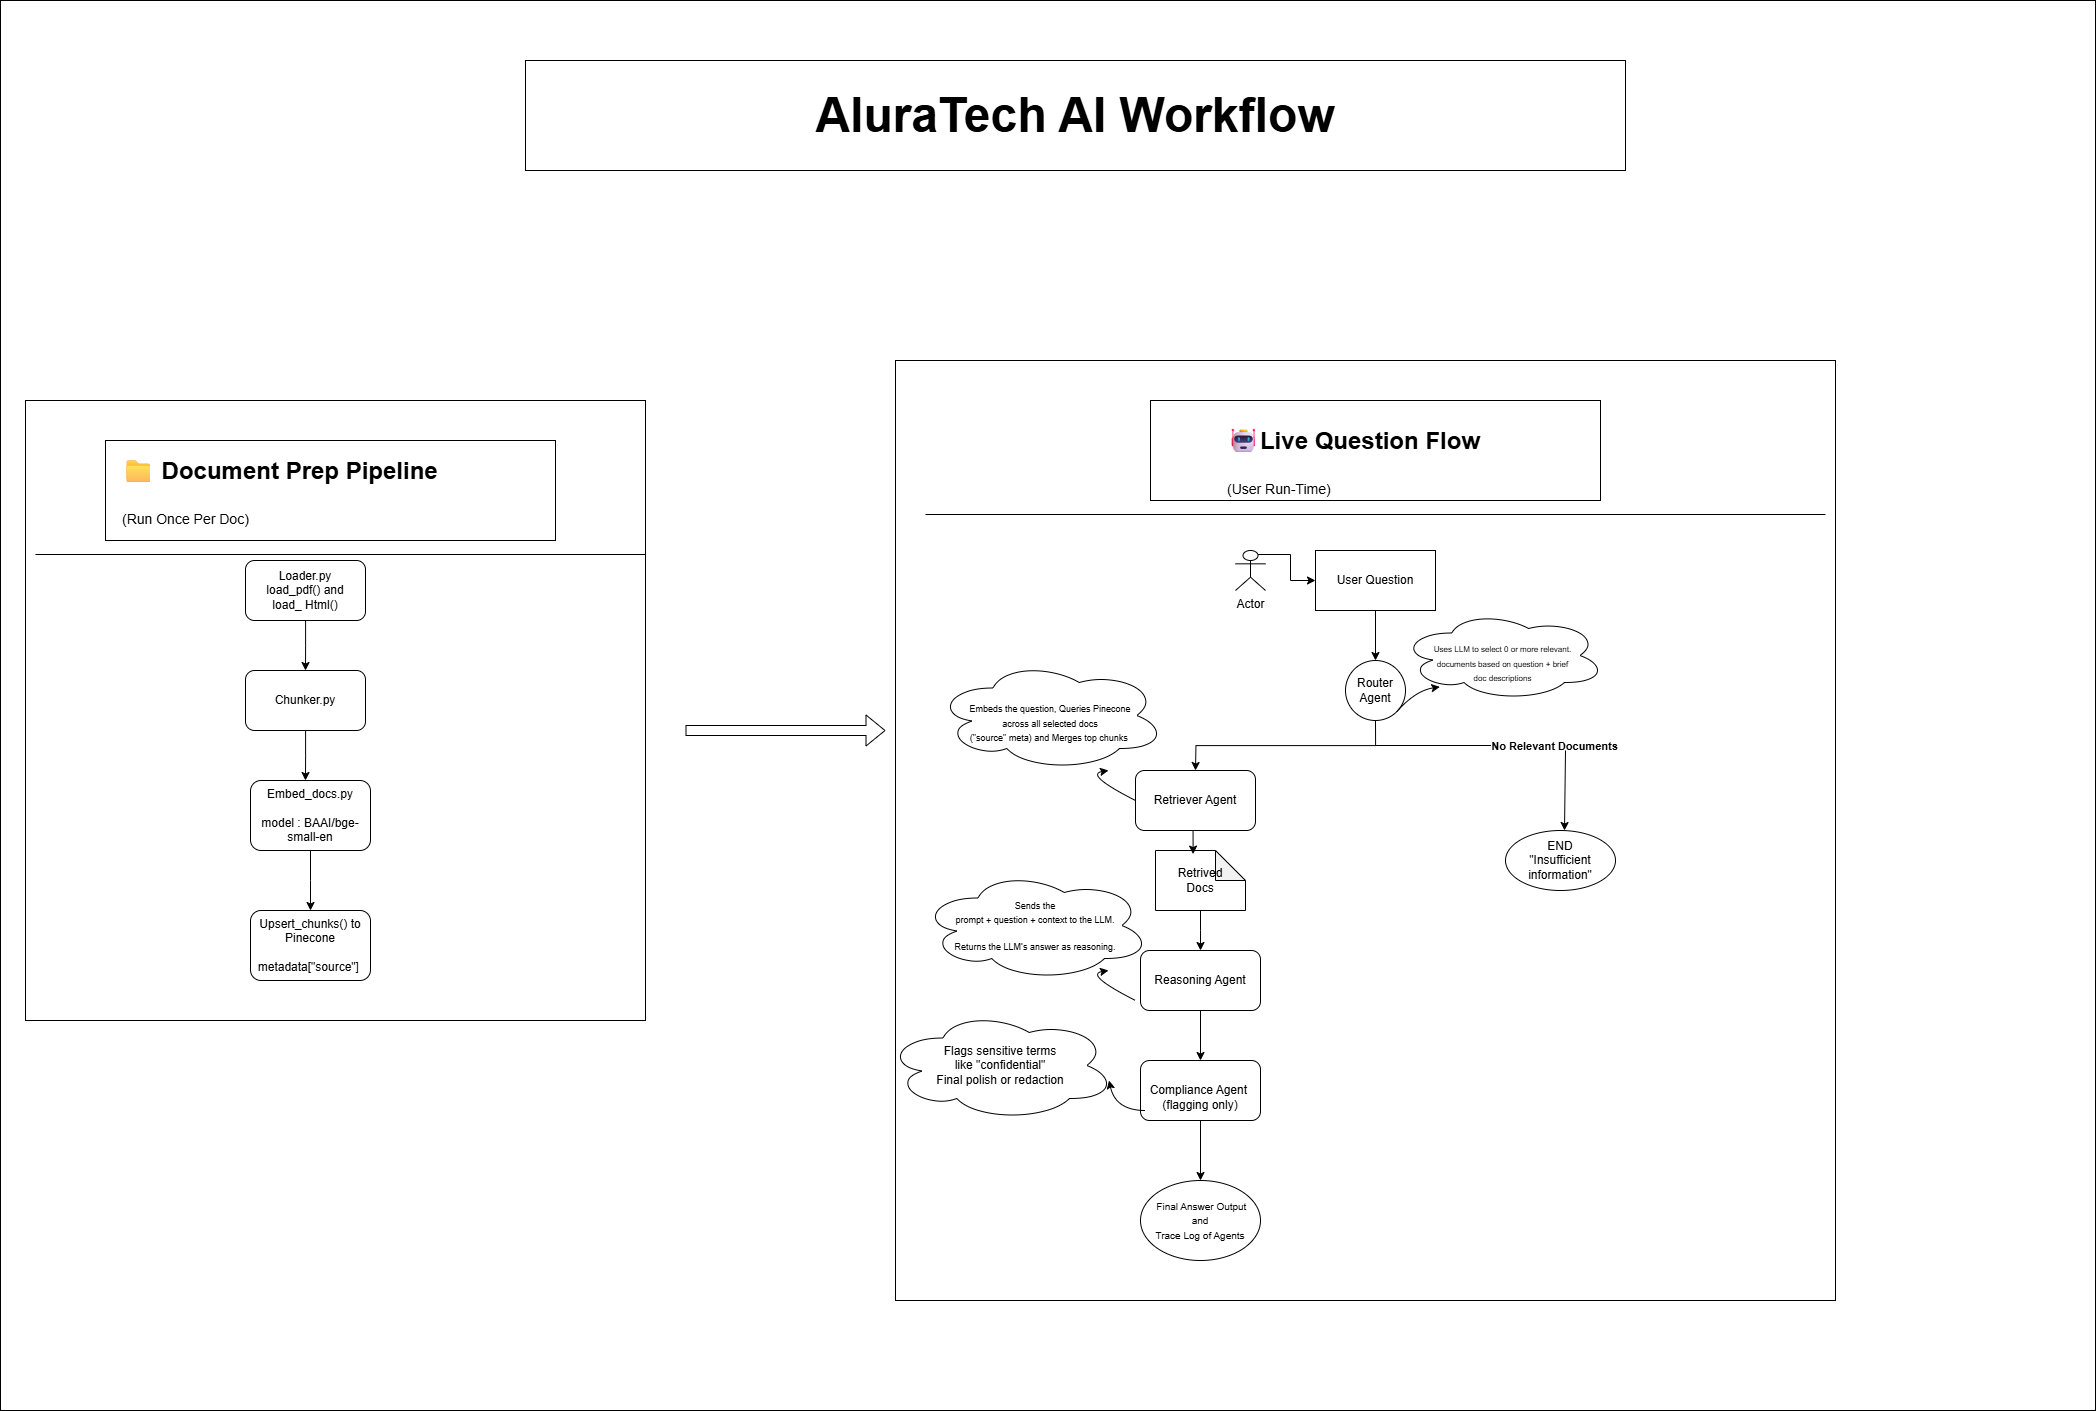

The diagram above was exported from draw.io. Its source (the exported page's mxGraphModel, read from the mxfile embedded in the PNG):
<mxGraphModel dx="3195" dy="2224" grid="1" gridSize="10" guides="1" tooltips="1" connect="1" arrows="1" fold="1" page="1" pageScale="1" pageWidth="850" pageHeight="1100" math="0" shadow="0">
  <root>
    <mxCell id="0" />
    <mxCell id="1" parent="0" />
    <mxCell id="iAeh3rhaYQO_4i5Qq9Gw-64" value="" style="rounded=0;whiteSpace=wrap;html=1;" parent="1" vertex="1">
      <mxGeometry x="-715" y="-510" width="2095" height="1410" as="geometry" />
    </mxCell>
    <mxCell id="iAeh3rhaYQO_4i5Qq9Gw-61" value="" style="whiteSpace=wrap;html=1;aspect=fixed;" parent="1" vertex="1">
      <mxGeometry x="180" y="-150" width="940" height="940" as="geometry" />
    </mxCell>
    <mxCell id="iAeh3rhaYQO_4i5Qq9Gw-60" value="" style="whiteSpace=wrap;html=1;aspect=fixed;" parent="1" vertex="1">
      <mxGeometry x="-690" y="-110" width="620" height="620" as="geometry" />
    </mxCell>
    <mxCell id="iAeh3rhaYQO_4i5Qq9Gw-58" value="" style="rounded=0;whiteSpace=wrap;html=1;" parent="1" vertex="1">
      <mxGeometry x="435" y="-110" width="450" height="100" as="geometry" />
    </mxCell>
    <mxCell id="iAeh3rhaYQO_4i5Qq9Gw-57" value="" style="rounded=0;whiteSpace=wrap;html=1;" parent="1" vertex="1">
      <mxGeometry x="-610" y="-70" width="450" height="100" as="geometry" />
    </mxCell>
    <mxCell id="iAeh3rhaYQO_4i5Qq9Gw-3" value="User Question" style="rounded=0;whiteSpace=wrap;html=1;" parent="1" vertex="1">
      <mxGeometry x="600" y="40" width="120" height="60" as="geometry" />
    </mxCell>
    <mxCell id="iAeh3rhaYQO_4i5Qq9Gw-4" value="" style="endArrow=classic;html=1;rounded=0;exitX=0.5;exitY=1;exitDx=0;exitDy=0;" parent="1" source="iAeh3rhaYQO_4i5Qq9Gw-3" target="iAeh3rhaYQO_4i5Qq9Gw-5" edge="1">
      <mxGeometry width="50" height="50" relative="1" as="geometry">
        <mxPoint x="660" y="190" as="sourcePoint" />
        <mxPoint x="660" y="150" as="targetPoint" />
      </mxGeometry>
    </mxCell>
    <mxCell id="iAeh3rhaYQO_4i5Qq9Gw-14" style="edgeStyle=orthogonalEdgeStyle;rounded=0;orthogonalLoop=1;jettySize=auto;html=1;exitX=0.5;exitY=1;exitDx=0;exitDy=0;" parent="1" source="iAeh3rhaYQO_4i5Qq9Gw-5" edge="1">
      <mxGeometry relative="1" as="geometry">
        <mxPoint x="480" y="260" as="targetPoint" />
      </mxGeometry>
    </mxCell>
    <mxCell id="iAeh3rhaYQO_4i5Qq9Gw-5" value="Router Agent" style="ellipse;whiteSpace=wrap;html=1;aspect=fixed;" parent="1" vertex="1">
      <mxGeometry x="630" y="150" width="60" height="60" as="geometry" />
    </mxCell>
    <mxCell id="iAeh3rhaYQO_4i5Qq9Gw-6" value="&lt;div&gt;&lt;font style=&quot;font-size: 8px;&quot;&gt;&lt;font style=&quot;&quot;&gt;&lt;br&gt;Uses LLM to select&amp;nbsp;&lt;/font&gt;&lt;span style=&quot;background-color: transparent; color: light-dark(rgb(0, 0, 0), rgb(255, 255, 255));&quot;&gt;0 or more relevant.&lt;br&gt;&lt;/span&gt;&lt;span style=&quot;background-color: transparent; color: light-dark(rgb(0, 0, 0), rgb(255, 255, 255));&quot;&gt;documents based on&amp;nbsp;&lt;/span&gt;&lt;span style=&quot;background-color: transparent; color: light-dark(rgb(0, 0, 0), rgb(255, 255, 255));&quot;&gt;question + brief&lt;/span&gt;&lt;/font&gt;&lt;/div&gt;&lt;div&gt;&lt;span style=&quot;background-color: transparent; color: light-dark(rgb(0, 0, 0), rgb(255, 255, 255));&quot;&gt;&lt;font style=&quot;font-size: 8px;&quot;&gt;doc descriptions&lt;/font&gt;&lt;/span&gt;&lt;/div&gt;" style="ellipse;shape=cloud;whiteSpace=wrap;html=1;" parent="1" vertex="1">
      <mxGeometry x="685" y="100" width="205" height="90" as="geometry" />
    </mxCell>
    <mxCell id="iAeh3rhaYQO_4i5Qq9Gw-10" style="edgeStyle=orthogonalEdgeStyle;rounded=0;orthogonalLoop=1;jettySize=auto;html=1;exitX=0.75;exitY=0.1;exitDx=0;exitDy=0;exitPerimeter=0;entryX=0;entryY=0.5;entryDx=0;entryDy=0;" parent="1" source="iAeh3rhaYQO_4i5Qq9Gw-7" target="iAeh3rhaYQO_4i5Qq9Gw-3" edge="1">
      <mxGeometry relative="1" as="geometry" />
    </mxCell>
    <mxCell id="iAeh3rhaYQO_4i5Qq9Gw-7" value="Actor" style="shape=umlActor;verticalLabelPosition=bottom;verticalAlign=top;html=1;outlineConnect=0;" parent="1" vertex="1">
      <mxGeometry x="520" y="40" width="30" height="40" as="geometry" />
    </mxCell>
    <mxCell id="iAeh3rhaYQO_4i5Qq9Gw-11" value="" style="curved=1;endArrow=classic;html=1;rounded=0;entryX=0.192;entryY=0.849;entryDx=0;entryDy=0;entryPerimeter=0;exitX=1;exitY=1;exitDx=0;exitDy=0;" parent="1" source="iAeh3rhaYQO_4i5Qq9Gw-5" target="iAeh3rhaYQO_4i5Qq9Gw-6" edge="1">
      <mxGeometry width="50" height="50" relative="1" as="geometry">
        <mxPoint x="700" y="190" as="sourcePoint" />
        <mxPoint x="710" y="150" as="targetPoint" />
        <Array as="points">
          <mxPoint x="700" y="180" />
        </Array>
      </mxGeometry>
    </mxCell>
    <mxCell id="iAeh3rhaYQO_4i5Qq9Gw-17" value="" style="endArrow=classic;html=1;rounded=0;" parent="1" edge="1">
      <mxGeometry width="50" height="50" relative="1" as="geometry">
        <mxPoint x="660" y="235" as="sourcePoint" />
        <mxPoint x="860" y="235" as="targetPoint" />
      </mxGeometry>
    </mxCell>
    <mxCell id="iAeh3rhaYQO_4i5Qq9Gw-18" value="No Relevant Documents" style="edgeLabel;html=1;align=center;verticalAlign=middle;resizable=0;points=[];fontStyle=1" parent="iAeh3rhaYQO_4i5Qq9Gw-17" vertex="1" connectable="0">
      <mxGeometry x="0.788" relative="1" as="geometry">
        <mxPoint as="offset" />
      </mxGeometry>
    </mxCell>
    <mxCell id="iAeh3rhaYQO_4i5Qq9Gw-20" value="END&lt;br&gt;&quot;Insufficient information&quot;" style="ellipse;whiteSpace=wrap;html=1;" parent="1" vertex="1">
      <mxGeometry x="790" y="320" width="110" height="60" as="geometry" />
    </mxCell>
    <mxCell id="iAeh3rhaYQO_4i5Qq9Gw-21" value="Retriever Agent" style="rounded=1;whiteSpace=wrap;html=1;" parent="1" vertex="1">
      <mxGeometry x="420" y="260" width="120" height="60" as="geometry" />
    </mxCell>
    <mxCell id="iAeh3rhaYQO_4i5Qq9Gw-22" value="&lt;p data-pm-slice=&quot;0 0 []&quot;&gt;&lt;font style=&quot;font-size: 9px;&quot;&gt;&lt;br&gt;Embeds the question, Queries Pinecone &lt;br&gt;across all selected docs &lt;br&gt;(&quot;source&quot; meta)&amp;nbsp;and Merges top chunks&amp;nbsp;&lt;/font&gt;&lt;/p&gt;" style="ellipse;shape=cloud;whiteSpace=wrap;html=1;" parent="1" vertex="1">
      <mxGeometry x="220" y="150" width="230" height="110" as="geometry" />
    </mxCell>
    <mxCell id="iAeh3rhaYQO_4i5Qq9Gw-23" value="" style="curved=1;endArrow=classic;html=1;rounded=0;entryX=0.192;entryY=0.849;entryDx=0;entryDy=0;entryPerimeter=0;exitX=0;exitY=0.5;exitDx=0;exitDy=0;" parent="1" source="iAeh3rhaYQO_4i5Qq9Gw-21" edge="1">
      <mxGeometry width="50" height="50" relative="1" as="geometry">
        <mxPoint x="350" y="285" as="sourcePoint" />
        <mxPoint x="393" y="260" as="targetPoint" />
        <Array as="points">
          <mxPoint x="369" y="264" />
        </Array>
      </mxGeometry>
    </mxCell>
    <mxCell id="iAeh3rhaYQO_4i5Qq9Gw-26" style="edgeStyle=orthogonalEdgeStyle;rounded=0;orthogonalLoop=1;jettySize=auto;html=1;exitX=0.5;exitY=1;exitDx=0;exitDy=0;exitPerimeter=0;" parent="1" source="iAeh3rhaYQO_4i5Qq9Gw-24" edge="1">
      <mxGeometry relative="1" as="geometry">
        <mxPoint x="485" y="440" as="targetPoint" />
      </mxGeometry>
    </mxCell>
    <mxCell id="iAeh3rhaYQO_4i5Qq9Gw-24" value="Retrived &lt;br&gt;Docs" style="shape=note;whiteSpace=wrap;html=1;backgroundOutline=1;darkOpacity=0.05;" parent="1" vertex="1">
      <mxGeometry x="440" y="340" width="90" height="60" as="geometry" />
    </mxCell>
    <mxCell id="iAeh3rhaYQO_4i5Qq9Gw-25" style="edgeStyle=orthogonalEdgeStyle;rounded=0;orthogonalLoop=1;jettySize=auto;html=1;exitX=0.5;exitY=1;exitDx=0;exitDy=0;entryX=0.418;entryY=0.06;entryDx=0;entryDy=0;entryPerimeter=0;" parent="1" source="iAeh3rhaYQO_4i5Qq9Gw-21" target="iAeh3rhaYQO_4i5Qq9Gw-24" edge="1">
      <mxGeometry relative="1" as="geometry" />
    </mxCell>
    <mxCell id="iAeh3rhaYQO_4i5Qq9Gw-33" style="edgeStyle=orthogonalEdgeStyle;rounded=0;orthogonalLoop=1;jettySize=auto;html=1;exitX=0.5;exitY=1;exitDx=0;exitDy=0;entryX=0.5;entryY=0;entryDx=0;entryDy=0;" parent="1" source="iAeh3rhaYQO_4i5Qq9Gw-27" target="iAeh3rhaYQO_4i5Qq9Gw-32" edge="1">
      <mxGeometry relative="1" as="geometry" />
    </mxCell>
    <mxCell id="iAeh3rhaYQO_4i5Qq9Gw-27" value="Reasoning Agent" style="rounded=1;whiteSpace=wrap;html=1;" parent="1" vertex="1">
      <mxGeometry x="425" y="440" width="120" height="60" as="geometry" />
    </mxCell>
    <mxCell id="iAeh3rhaYQO_4i5Qq9Gw-28" value="&lt;p data-pm-slice=&quot;0 0 []&quot;&gt;&lt;font style=&quot;font-size: 9px;&quot;&gt;Sends the &lt;br&gt;prompt + question + context to the LLM.&lt;/font&gt;&lt;/p&gt;&lt;p&gt;&lt;font style=&quot;font-size: 9px;&quot;&gt;Returns the LLM’s answer as reasoning.&lt;/font&gt;&lt;/p&gt;" style="ellipse;shape=cloud;whiteSpace=wrap;html=1;" parent="1" vertex="1">
      <mxGeometry x="205" y="360" width="230" height="110" as="geometry" />
    </mxCell>
    <mxCell id="iAeh3rhaYQO_4i5Qq9Gw-31" value="" style="curved=1;endArrow=classic;html=1;rounded=0;entryX=0.192;entryY=0.849;entryDx=0;entryDy=0;entryPerimeter=0;exitX=0;exitY=0.5;exitDx=0;exitDy=0;" parent="1" edge="1">
      <mxGeometry width="50" height="50" relative="1" as="geometry">
        <mxPoint x="420" y="490" as="sourcePoint" />
        <mxPoint x="393" y="460" as="targetPoint" />
        <Array as="points">
          <mxPoint x="369" y="464" />
        </Array>
      </mxGeometry>
    </mxCell>
    <mxCell id="iAeh3rhaYQO_4i5Qq9Gw-38" style="edgeStyle=orthogonalEdgeStyle;rounded=0;orthogonalLoop=1;jettySize=auto;html=1;" parent="1" source="iAeh3rhaYQO_4i5Qq9Gw-32" target="iAeh3rhaYQO_4i5Qq9Gw-39" edge="1">
      <mxGeometry relative="1" as="geometry">
        <mxPoint x="485" y="680" as="targetPoint" />
      </mxGeometry>
    </mxCell>
    <mxCell id="iAeh3rhaYQO_4i5Qq9Gw-32" value="&lt;div&gt;&lt;br&gt;&lt;/div&gt;&lt;div&gt;Compliance Agent&amp;nbsp;&lt;/div&gt;&lt;div&gt;(flagging only)&lt;/div&gt;" style="rounded=1;whiteSpace=wrap;html=1;" parent="1" vertex="1">
      <mxGeometry x="425" y="550" width="120" height="60" as="geometry" />
    </mxCell>
    <mxCell id="iAeh3rhaYQO_4i5Qq9Gw-34" value="&lt;p data-pm-slice=&quot;0 0 []&quot;&gt;Flags sensitive terms &lt;br&gt;like &quot;confidential&quot; &lt;br&gt;Final polish or redaction&lt;/p&gt;" style="ellipse;shape=cloud;whiteSpace=wrap;html=1;" parent="1" vertex="1">
      <mxGeometry x="170" y="500" width="230" height="110" as="geometry" />
    </mxCell>
    <mxCell id="iAeh3rhaYQO_4i5Qq9Gw-36" value="" style="curved=1;endArrow=classic;html=1;rounded=0;entryX=0.972;entryY=0.636;entryDx=0;entryDy=0;entryPerimeter=0;exitX=0;exitY=0.5;exitDx=0;exitDy=0;" parent="1" target="iAeh3rhaYQO_4i5Qq9Gw-34" edge="1">
      <mxGeometry width="50" height="50" relative="1" as="geometry">
        <mxPoint x="430" y="600" as="sourcePoint" />
        <mxPoint x="403" y="570" as="targetPoint" />
        <Array as="points">
          <mxPoint x="400" y="600" />
        </Array>
      </mxGeometry>
    </mxCell>
    <mxCell id="iAeh3rhaYQO_4i5Qq9Gw-39" value="&lt;div&gt;&lt;font style=&quot;font-size: 10px;&quot;&gt;&amp;nbsp;Final Answer Output&lt;br&gt;and&lt;br&gt;&lt;span style=&quot;background-color: transparent; color: light-dark(rgb(0, 0, 0), rgb(255, 255, 255));&quot;&gt;Trace Log of Agents&lt;/span&gt;&lt;/font&gt;&lt;/div&gt;" style="ellipse;whiteSpace=wrap;html=1;" parent="1" vertex="1">
      <mxGeometry x="425" y="670" width="120" height="80" as="geometry" />
    </mxCell>
    <mxCell id="iAeh3rhaYQO_4i5Qq9Gw-41" value="" style="endArrow=classic;html=1;rounded=0;" parent="1" edge="1">
      <mxGeometry width="50" height="50" relative="1" as="geometry">
        <mxPoint x="850" y="240" as="sourcePoint" />
        <mxPoint x="849" y="320" as="targetPoint" />
      </mxGeometry>
    </mxCell>
    <mxCell id="iAeh3rhaYQO_4i5Qq9Gw-42" value="&lt;h1 style=&quot;margin-top: 0px;&quot;&gt;🤖Live Question Flow&amp;nbsp;&lt;/h1&gt;&lt;h1 style=&quot;margin-top: 0px;&quot;&gt;&lt;font style=&quot;font-size: 14px; font-weight: normal;&quot;&gt;(User Run-Time)&lt;/font&gt;&lt;/h1&gt;" style="text;html=1;whiteSpace=wrap;overflow=hidden;rounded=0;" parent="1" vertex="1">
      <mxGeometry x="510" y="-90" width="440" height="120" as="geometry" />
    </mxCell>
    <mxCell id="iAeh3rhaYQO_4i5Qq9Gw-43" value="" style="line;strokeWidth=1;fillColor=none;align=left;verticalAlign=middle;spacingTop=-1;spacingLeft=3;spacingRight=3;rotatable=0;labelPosition=right;points=[];portConstraint=eastwest;strokeColor=inherit;" parent="1" vertex="1">
      <mxGeometry x="210" width="900" height="8" as="geometry" />
    </mxCell>
    <mxCell id="iAeh3rhaYQO_4i5Qq9Gw-46" style="edgeStyle=orthogonalEdgeStyle;rounded=0;orthogonalLoop=1;jettySize=auto;html=1;" parent="1" source="iAeh3rhaYQO_4i5Qq9Gw-45" edge="1">
      <mxGeometry relative="1" as="geometry">
        <mxPoint x="-410" y="160" as="targetPoint" />
      </mxGeometry>
    </mxCell>
    <mxCell id="iAeh3rhaYQO_4i5Qq9Gw-45" value="Loader.py&lt;br&gt;load_pdf() and &lt;br&gt;load_ Html()" style="rounded=1;whiteSpace=wrap;html=1;" parent="1" vertex="1">
      <mxGeometry x="-470" y="50" width="120" height="60" as="geometry" />
    </mxCell>
    <mxCell id="iAeh3rhaYQO_4i5Qq9Gw-51" style="edgeStyle=orthogonalEdgeStyle;rounded=0;orthogonalLoop=1;jettySize=auto;html=1;" parent="1" source="iAeh3rhaYQO_4i5Qq9Gw-49" edge="1">
      <mxGeometry relative="1" as="geometry">
        <mxPoint x="-410" y="270" as="targetPoint" />
      </mxGeometry>
    </mxCell>
    <mxCell id="iAeh3rhaYQO_4i5Qq9Gw-49" value="Chunker.py" style="rounded=1;whiteSpace=wrap;html=1;" parent="1" vertex="1">
      <mxGeometry x="-470" y="160" width="120" height="60" as="geometry" />
    </mxCell>
    <mxCell id="iAeh3rhaYQO_4i5Qq9Gw-53" style="edgeStyle=orthogonalEdgeStyle;rounded=0;orthogonalLoop=1;jettySize=auto;html=1;" parent="1" source="iAeh3rhaYQO_4i5Qq9Gw-52" edge="1">
      <mxGeometry relative="1" as="geometry">
        <mxPoint x="-405" y="400" as="targetPoint" />
      </mxGeometry>
    </mxCell>
    <mxCell id="iAeh3rhaYQO_4i5Qq9Gw-52" value="Embed_docs.py&lt;br&gt;&lt;br&gt;model :&amp;nbsp;BAAI/bge-small-en" style="rounded=1;whiteSpace=wrap;html=1;" parent="1" vertex="1">
      <mxGeometry x="-465" y="270" width="120" height="70" as="geometry" />
    </mxCell>
    <mxCell id="iAeh3rhaYQO_4i5Qq9Gw-55" value="&lt;p data-pm-slice=&quot;0 0 []&quot;&gt;Upsert_chunks() to Pinecone&lt;br&gt;&lt;br&gt;&amp;nbsp;metadata[&quot;source&quot;]&amp;nbsp;&amp;nbsp;&lt;/p&gt;" style="rounded=1;whiteSpace=wrap;html=1;" parent="1" vertex="1">
      <mxGeometry x="-465" y="400" width="120" height="70" as="geometry" />
    </mxCell>
    <mxCell id="iAeh3rhaYQO_4i5Qq9Gw-56" value="&lt;h1 style=&quot;margin-top: 0px;&quot;&gt;📁 Document Prep Pipeline&amp;nbsp;&lt;/h1&gt;&lt;h1 style=&quot;margin-top: 0px;&quot;&gt;&lt;font style=&quot;font-size: 14px; font-weight: normal;&quot;&gt;(Run Once Per Doc)&lt;/font&gt;&lt;/h1&gt;" style="text;html=1;whiteSpace=wrap;overflow=hidden;rounded=0;" parent="1" vertex="1">
      <mxGeometry x="-595" y="-60" width="440" height="120" as="geometry" />
    </mxCell>
    <mxCell id="iAeh3rhaYQO_4i5Qq9Gw-59" value="" style="line;strokeWidth=1;fillColor=none;align=left;verticalAlign=middle;spacingTop=-1;spacingLeft=3;spacingRight=3;rotatable=0;labelPosition=right;points=[];portConstraint=eastwest;strokeColor=inherit;" parent="1" vertex="1">
      <mxGeometry x="-680" y="40" width="610" height="8" as="geometry" />
    </mxCell>
    <mxCell id="iAeh3rhaYQO_4i5Qq9Gw-62" value="" style="shape=flexArrow;endArrow=classic;html=1;rounded=0;" parent="1" edge="1">
      <mxGeometry width="50" height="50" relative="1" as="geometry">
        <mxPoint x="-30" y="220" as="sourcePoint" />
        <mxPoint x="170" y="220" as="targetPoint" />
      </mxGeometry>
    </mxCell>
    <mxCell id="iAeh3rhaYQO_4i5Qq9Gw-65" value="&lt;b&gt;&lt;font style=&quot;font-size: 48px;&quot;&gt;AluraTech AI Workflow&lt;/font&gt;&lt;/b&gt;" style="rounded=0;whiteSpace=wrap;html=1;" parent="1" vertex="1">
      <mxGeometry x="-190" y="-450" width="1100" height="110" as="geometry" />
    </mxCell>
  </root>
</mxGraphModel>